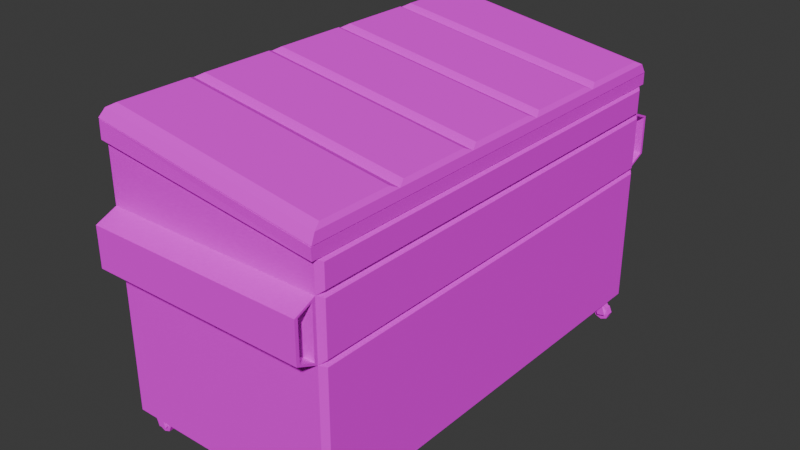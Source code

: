 # Source: DUMPSTER.blend  (saved by Blender 5.1.30; exported with 4.5.12 LTS)
import bpy
from mathutils import Matrix  # noqa: F401  (used for matrix-valued properties, if any)

bpy.ops.wm.read_factory_settings(use_empty=True)
scene = bpy.context.scene
scene.name = 'Scene'

# ---- collections
col_collection = bpy.data.collections.new('Collection'); scene.collection.children.link(col_collection)

# ---- images (referenced by path relative to the original .blend; pixels are not part of the script)
import os
ASSET_DIR = os.environ.get("B2B_ASSET_DIR", "")  # directory of the original .blend (textures are referenced by path, not embedded)
HERE = os.path.dirname(os.path.abspath(__file__))  # packed textures are extracted next to this script under _unpacked/

def load_image(name, relpath, width, height, colorspace="sRGB"):
    """Load a texture the original file referenced (path relative to the .blend, or extracted next to this script)."""
    p = next((c for c in (os.path.join(HERE, relpath), os.path.join(ASSET_DIR, relpath)) if relpath and os.path.exists(c)), "")
    if p:
        img = bpy.data.images.load(p, check_existing=True)
        img.name = name
    else:  # same state as the original file: an image datablock whose file is absent (Cycles renders it pink)
        img = bpy.data.images.new(name, width, height)
        img.source = "FILE"
        img.filepath = "//" + (relpath or name)
    img.colorspace_settings.name = colorspace
    return img
img_dumpster2_png = load_image('DUMPSTER2.png', 'DUMPSTER2.png', 1024, 1024, 'sRGB')

# ---- materials (node trees are filled in below, after node groups)
mat_material = bpy.data.materials.new('Material')

# ---- material node trees
mat_material.use_nodes = True; mat_material.node_tree.nodes.clear()
_N = mat_material.node_tree.nodes; _L = mat_material.node_tree.links
n0 = _N.new('ShaderNodeOutputMaterial'); n0.name = 'Material Output'; n0.location = (200, 100)
n1 = _N.new('ShaderNodeBsdfDiffuse'); n1.name = 'Diffuse BSDF'; n1.location = (-311, 36)
n2 = _N.new('ShaderNodeTexImage'); n2.name = 'Image Texture'; n2.location = (-666, 68)
n2.image = img_dumpster2_png
_L.new(n1.outputs[0], n0.inputs[0])
_L.new(n2.outputs[0], n1.inputs[0])
n0.is_active_output = True

# ---- world
world_world = bpy.data.worlds.new('World'); scene.world = world_world
world_world.use_nodes = True; world_world.node_tree.nodes.clear()
_N = world_world.node_tree.nodes; _L = world_world.node_tree.links
n0 = _N.new('ShaderNodeOutputWorld'); n0.name = 'World Output'; n0.location = (300, 300)
n1 = _N.new('ShaderNodeBackground'); n1.name = 'Background'; n1.location = (10, 300)
n1.inputs[0].default_value = (0.05088, 0.05088, 0.05088, 1.0)
_L.new(n1.outputs[0], n0.inputs[0])
n0.is_active_output = True
world_world.color = (0.05088, 0.05088, 0.05088)
world_world.use_sun_shadow = False
world_world.sun_shadow_jitter_overblur = 0.0

# ---- meshes
me_cube_001 = bpy.data.meshes.new('Cube.001')
me_cube_001.from_pydata([(-1.0, -2.03, 0.101), (-1.0, -2.03, 2.606), (-1.0, 2.03, 0.101), (-1.0, 2.03, 2.606), (1.0, -2.03, 0.101), (1.0, -2.03, 2.287), (1.0, 2.03, 0.101), (1.0, 2.03, 2.287), (-1.0, -2.059, 1.431), (-1.0, -2.059, 1.89), (-1.0, 2.059, 1.89), (-1.0, 2.059, 1.431), (1.0, 2.059, 1.89), (1.0, 2.059, 1.431), (1.0, -2.059, 1.89), (1.0, -2.059, 1.431), (-1.0, -2.03, 2.452), (-1.0, 2.03, 2.452), (1.0, 2.03, 2.186), (1.0, -2.03, 2.186), (-1.018, -2.07, 2.452), (-1.02, -2.066, 2.606), (-1.02, 2.066, 2.606), (1.018, 2.07, 2.287), (1.018, -2.07, 2.287), (-1.018, 2.07, 2.452), (1.02, 2.067, 2.186), (1.02, -2.067, 2.186), (-1.0, -2.191, 1.489), (-1.0, -2.191, 1.833), (-1.0, 2.191, 1.833), (-1.0, 2.191, 1.489), (1.0, 2.191, 1.833), (1.0, 2.191, 1.489), (1.0, -2.191, 1.833), (1.0, -2.191, 1.489), (-1.0, -2.03, 1.398), (-1.0, -2.03, 1.923), (-1.0, 2.03, 1.923), (-1.0, 2.03, 1.398), (1.0, 2.03, 1.923), (1.0, 2.03, 1.398), (1.0, -2.03, 1.923), (1.0, -2.03, 1.398), (-1.0, -2.221, 1.481), (-1.0, -2.221, 1.84), (-1.0, 2.221, 1.84), (-1.0, 2.221, 1.481), (1.0, 2.221, 1.84), (1.0, 2.221, 1.481), (1.0, -2.221, 1.84), (1.0, -2.221, 1.481), (0.0, -2.059, 1.431), (0.0, -2.059, 1.89), (0.0, 2.059, 1.89), (0.0, 2.059, 1.431), (0.0, 2.191, 1.833), (0.0, 2.191, 1.489), (0.0, -2.191, 1.833), (0.0, -2.191, 1.489), (1.038, 1.977, 0.1296), (1.038, 1.977, 1.37), (1.038, -1.977, 1.37), (1.038, -1.977, 0.1296), (1.038, 1.977, 1.427), (1.038, 1.977, 1.894), (1.038, -1.977, 1.894), (1.038, -1.977, 1.427), (-1.038, -1.977, 0.1296), (-1.038, -1.977, 1.37), (-1.038, 1.977, 1.37), (-1.038, 1.977, 0.1296), (-1.038, -1.977, 1.427), (-1.038, -1.977, 1.894), (-1.038, 1.977, 1.894), (-1.038, 1.977, 1.427), (1.038, 1.977, 1.951), (1.038, 1.977, 2.157), (1.038, -1.977, 2.157), (1.038, -1.977, 1.951), (-1.038, -1.977, 1.951), (-1.038, -1.977, 2.424), (-1.038, 1.977, 2.424), (-1.038, 1.977, 1.951), (0.9535, 1.934, 2.294), (-0.9535, 1.934, 2.598), (-0.9535, -1.934, 2.598), (0.9535, -1.934, 2.294), (-0.9535, 1.934, 0.2219), (0.9535, 1.934, 0.2219), (0.9535, -1.934, 0.2219), (-0.9535, -1.934, 0.2219), (-1.024, 2.067, 2.615), (1.021, 2.067, 2.294), (1.021, -2.067, 2.294), (-1.024, -2.067, 2.615), (-0.99, 2.024, 2.69), (1.012, 2.024, 2.377), (1.012, -2.024, 2.377), (-0.99, -2.024, 2.69), (1.021, 1.24, 2.294), (1.021, 0.4134, 2.294), (1.021, -0.4134, 2.294), (1.021, -1.24, 2.294), (-1.024, -1.24, 2.615), (-1.024, -0.4134, 2.615), (-1.024, 0.4134, 2.615), (-1.024, 1.24, 2.615), (1.012, 1.214, 2.377), (1.012, 0.4048, 2.377), (1.012, -0.4048, 2.377), (1.012, -1.214, 2.377), (-0.99, -1.214, 2.69), (-0.99, -0.4048, 2.69), (-0.99, 0.4048, 2.69), (-0.99, 1.214, 2.69), (0.9832, -1.286, 2.413), (-0.9495, -1.286, 2.716), (-0.9495, -1.952, 2.716), (0.9832, -1.952, 2.413), (0.9832, 1.952, 2.413), (-0.9495, 1.952, 2.716), (-0.9495, 1.286, 2.716), (0.9832, 1.286, 2.413), (0.9832, 1.143, 2.413), (-0.9495, 1.143, 2.716), (-0.9495, 0.4763, 2.716), (0.9832, 0.4763, 2.413), (0.9832, 0.3333, 2.413), (-0.9495, 0.3333, 2.716), (-0.9495, -0.3333, 2.716), (0.9832, -0.3333, 2.413), (0.9832, -0.4763, 2.413), (-0.9495, -0.4763, 2.716), (-0.9495, -1.143, 2.716), (0.9832, -1.143, 2.413), (0.9423, 1.901, 0.03681), (0.9423, 1.854, 0.03681), (1.0, 1.901, 0.0128), (1.0, 1.854, 0.0128), (1.024, 1.901, -0.04516), (1.024, 1.854, -0.04516), (1.0, 1.901, -0.1031), (1.0, 1.854, -0.1031), (0.9423, 1.901, -0.1271), (0.9423, 1.854, -0.1271), (0.8843, 1.901, -0.1031), (0.8843, 1.854, -0.1031), (0.8603, 1.901, -0.04516), (0.8603, 1.854, -0.04516), (0.8843, 1.901, 0.0128), (0.8843, 1.854, 0.0128), (0.863, 1.827, 0.1217), (0.9454, 1.93, 0.1254), (0.9454, 1.827, 0.1254), (0.863, 1.93, 0.1217), (0.9454, 1.912, 0.1254), (0.863, 1.912, 0.1217), (0.9454, 1.844, 0.1254), (0.863, 1.844, 0.1217), (0.863, 1.844, 0.04837), (0.863, 1.912, 0.04837), (0.9454, 1.912, 0.05209), (0.9454, 1.844, 0.05209), (0.9454, 1.827, 0.05209), (0.9454, 1.93, 0.05209), (0.863, 1.827, 0.04837), (0.863, 1.93, 0.04837), (0.8997, 1.844, -0.03754), (0.9733, 1.844, -0.02423), (0.8997, 1.912, -0.03754), (0.9733, 1.912, -0.02423), (0.8997, 1.93, -0.03754), (0.9733, 1.827, -0.02423), (0.9733, 1.93, -0.02423), (0.8997, 1.827, -0.03754), (0.9687, 1.854, -0.02384), (0.9423, 1.854, -0.01287), (0.9158, 1.854, -0.02384), (0.907, 1.854, -0.04516), (0.9158, 1.854, -0.06648), (0.9423, 1.854, -0.07744), (0.9687, 1.854, -0.06648), (0.9776, 1.854, -0.04516), (0.9423, 1.901, -0.01287), (0.9687, 1.901, -0.02384), (0.9776, 1.901, -0.04516), (0.9687, 1.901, -0.06648), (0.9423, 1.901, -0.07744), (0.9158, 1.901, -0.06648), (0.907, 1.901, -0.04516), (0.9158, 1.901, -0.02384), (0.9687, 1.832, -0.02384), (0.9423, 1.832, -0.01287), (0.9776, 1.832, -0.04516), (0.9158, 1.832, -0.02384), (0.907, 1.832, -0.04516), (0.9158, 1.832, -0.06648), (0.9423, 1.832, -0.07744), (0.9687, 1.832, -0.06648), (0.9423, 1.923, -0.01287), (0.9687, 1.923, -0.02384), (0.9158, 1.923, -0.02384), (0.9776, 1.923, -0.04516), (0.9687, 1.923, -0.06648), (0.9423, 1.923, -0.07744), (0.9158, 1.923, -0.06648), (0.907, 1.923, -0.04516), (0.9145, 1.844, -0.07524), (0.9882, 1.844, -0.06194), (0.9145, 1.912, -0.07524), (0.9882, 1.912, -0.06194), (0.9145, 1.93, -0.07524), (0.9882, 1.827, -0.06194), (0.9882, 1.93, -0.06194), (0.9145, 1.827, -0.07524), (-0.89, 1.901, 0.03703), (-0.89, 1.854, 0.03703), (-0.832, 1.901, 0.01302), (-0.832, 1.854, 0.01302), (-0.808, 1.901, -0.04493), (-0.808, 1.854, -0.04493), (-0.832, 1.901, -0.1029), (-0.832, 1.854, -0.1029), (-0.89, 1.901, -0.1269), (-0.89, 1.854, -0.1269), (-0.9479, 1.901, -0.1029), (-0.9479, 1.854, -0.1029), (-0.972, 1.901, -0.04493), (-0.972, 1.854, -0.04493), (-0.9479, 1.901, 0.01302), (-0.9479, 1.854, 0.01302), (-0.9693, 1.827, 0.1219), (-0.8869, 1.93, 0.1256), (-0.8869, 1.827, 0.1256), (-0.9693, 1.93, 0.1219), (-0.8869, 1.912, 0.1256), (-0.9693, 1.912, 0.1219), (-0.8869, 1.844, 0.1256), (-0.9693, 1.844, 0.1219), (-0.9693, 1.844, 0.04859), (-0.9693, 1.912, 0.04859), (-0.8869, 1.912, 0.05232), (-0.8869, 1.844, 0.05232), (-0.8869, 1.827, 0.05232), (-0.8869, 1.93, 0.05232), (-0.9693, 1.827, 0.04859), (-0.9693, 1.93, 0.04859), (-0.9326, 1.844, -0.03731), (-0.8589, 1.844, -0.02401), (-0.9326, 1.912, -0.03731), (-0.8589, 1.912, -0.02401), (-0.9326, 1.93, -0.03731), (-0.8589, 1.827, -0.02401), (-0.8589, 1.93, -0.02401), (-0.9326, 1.827, -0.03731), (-0.8635, 1.854, -0.02361), (-0.89, 1.854, -0.01265), (-0.9165, 1.854, -0.02361), (-0.9253, 1.854, -0.04493), (-0.9165, 1.854, -0.06625), (-0.89, 1.854, -0.07722), (-0.8635, 1.854, -0.06625), (-0.8547, 1.854, -0.04493), (-0.89, 1.901, -0.01265), (-0.8635, 1.901, -0.02361), (-0.8547, 1.901, -0.04493), (-0.8635, 1.901, -0.06625), (-0.89, 1.901, -0.07722), (-0.9165, 1.901, -0.06625), (-0.9253, 1.901, -0.04493), (-0.9165, 1.901, -0.02361), (-0.8635, 1.832, -0.02361), (-0.89, 1.832, -0.01265), (-0.8547, 1.832, -0.04493), (-0.9165, 1.832, -0.02361), (-0.9253, 1.832, -0.04493), (-0.9165, 1.832, -0.06625), (-0.89, 1.832, -0.07722), (-0.8635, 1.832, -0.06625), (-0.89, 1.923, -0.01265), (-0.8635, 1.923, -0.02361), (-0.9165, 1.923, -0.02361), (-0.8547, 1.923, -0.04493), (-0.8635, 1.923, -0.06625), (-0.89, 1.923, -0.07722), (-0.9165, 1.923, -0.06625), (-0.9253, 1.923, -0.04493), (-0.9177, 1.844, -0.07502), (-0.8441, 1.844, -0.06171), (-0.9177, 1.912, -0.07502), (-0.8441, 1.912, -0.06171), (-0.9177, 1.93, -0.07502), (-0.8441, 1.827, -0.06171), (-0.8441, 1.93, -0.06171), (-0.9177, 1.827, -0.07502), (0.9417, -1.869, 0.03775), (0.9417, -1.916, 0.03775), (0.9997, -1.869, 0.01375), (0.9997, -1.916, 0.01375), (1.024, -1.869, -0.04421), (1.024, -1.916, -0.04421), (0.9997, -1.869, -0.1022), (0.9997, -1.916, -0.1022), (0.9417, -1.869, -0.1262), (0.9417, -1.916, -0.1262), (0.8838, -1.869, -0.1022), (0.8838, -1.916, -0.1022), (0.8597, -1.869, -0.04421), (0.8597, -1.916, -0.04421), (0.8838, -1.869, 0.01375), (0.8838, -1.916, 0.01375), (0.8624, -1.944, 0.1226), (0.9448, -1.841, 0.1263), (0.9448, -1.944, 0.1263), (0.8624, -1.841, 0.1226), (0.9448, -1.858, 0.1263), (0.8624, -1.858, 0.1226), (0.9448, -1.926, 0.1263), (0.8624, -1.926, 0.1226), (0.8624, -1.926, 0.04931), (0.8624, -1.858, 0.04931), (0.9448, -1.858, 0.05304), (0.9448, -1.926, 0.05304), (0.9448, -1.944, 0.05304), (0.9448, -1.841, 0.05304), (0.8624, -1.944, 0.04931), (0.8624, -1.841, 0.04931), (0.8991, -1.926, -0.03659), (0.9728, -1.926, -0.02328), (0.8991, -1.858, -0.03659), (0.9728, -1.858, -0.02328), (0.8991, -1.841, -0.03659), (0.9728, -1.944, -0.02328), (0.9728, -1.841, -0.02328), (0.8991, -1.944, -0.03659), (0.9682, -1.916, -0.02289), (0.9417, -1.916, -0.01192), (0.9152, -1.916, -0.02289), (0.9064, -1.916, -0.04421), (0.9152, -1.916, -0.06553), (0.9417, -1.916, -0.0765), (0.9682, -1.916, -0.06553), (0.977, -1.916, -0.04421), (0.9417, -1.869, -0.01192), (0.9682, -1.869, -0.02289), (0.977, -1.869, -0.04421), (0.9682, -1.869, -0.06553), (0.9417, -1.869, -0.0765), (0.9152, -1.869, -0.06553), (0.9064, -1.869, -0.04421), (0.9152, -1.869, -0.02289), (0.9682, -1.939, -0.02289), (0.9417, -1.939, -0.01192), (0.977, -1.939, -0.04421), (0.9152, -1.939, -0.02289), (0.9064, -1.939, -0.04421), (0.9152, -1.939, -0.06553), (0.9417, -1.939, -0.0765), (0.9682, -1.939, -0.06553), (0.9417, -1.847, -0.01192), (0.9682, -1.847, -0.02289), (0.9152, -1.847, -0.02289), (0.977, -1.847, -0.04421), (0.9682, -1.847, -0.06553), (0.9417, -1.847, -0.0765), (0.9152, -1.847, -0.06553), (0.9064, -1.847, -0.04421), (0.914, -1.926, -0.0743), (0.9876, -1.926, -0.06099), (0.914, -1.858, -0.0743), (0.9876, -1.858, -0.06099), (0.914, -1.841, -0.0743), (0.9876, -1.944, -0.06099), (0.9876, -1.841, -0.06099), (0.914, -1.944, -0.0743), (-0.8905, -1.869, 0.03797), (-0.8905, -1.916, 0.03797), (-0.8326, -1.869, 0.01397), (-0.8326, -1.916, 0.01397), (-0.8086, -1.869, -0.04399), (-0.8086, -1.916, -0.04399), (-0.8326, -1.869, -0.1019), (-0.8326, -1.916, -0.1019), (-0.8905, -1.869, -0.126), (-0.8905, -1.916, -0.126), (-0.9485, -1.869, -0.1019), (-0.9485, -1.916, -0.1019), (-0.9725, -1.869, -0.04399), (-0.9725, -1.916, -0.04399), (-0.9485, -1.869, 0.01397), (-0.9485, -1.916, 0.01397), (-0.9699, -1.944, 0.1228), (-0.8874, -1.841, 0.1266), (-0.8874, -1.944, 0.1266), (-0.9699, -1.841, 0.1228), (-0.8874, -1.858, 0.1266), (-0.9699, -1.858, 0.1228), (-0.8874, -1.926, 0.1266), (-0.9699, -1.926, 0.1228), (-0.9699, -1.926, 0.04954), (-0.9699, -1.858, 0.04954), (-0.8874, -1.858, 0.05326), (-0.8874, -1.926, 0.05326), (-0.8874, -1.944, 0.05326), (-0.8874, -1.841, 0.05326), (-0.9699, -1.944, 0.04954), (-0.9699, -1.841, 0.04954), (-0.9331, -1.926, -0.03637), (-0.8595, -1.926, -0.02306), (-0.9331, -1.858, -0.03637), (-0.8595, -1.858, -0.02306), (-0.9331, -1.841, -0.03637), (-0.8595, -1.944, -0.02306), (-0.8595, -1.841, -0.02306), (-0.9331, -1.944, -0.03637), (-0.8641, -1.916, -0.02267), (-0.8905, -1.916, -0.0117), (-0.917, -1.916, -0.02267), (-0.9259, -1.916, -0.04399), (-0.917, -1.916, -0.06531), (-0.8905, -1.916, -0.07628), (-0.8641, -1.916, -0.06531), (-0.8552, -1.916, -0.04399), (-0.8905, -1.869, -0.0117), (-0.8641, -1.869, -0.02267), (-0.8552, -1.869, -0.04399), (-0.8641, -1.869, -0.06531), (-0.8905, -1.869, -0.07628), (-0.917, -1.869, -0.06531), (-0.9259, -1.869, -0.04399), (-0.917, -1.869, -0.02267), (-0.8641, -1.939, -0.02267), (-0.8905, -1.939, -0.0117), (-0.8552, -1.939, -0.04399), (-0.917, -1.939, -0.02267), (-0.9259, -1.939, -0.04399), (-0.917, -1.939, -0.06531), (-0.8905, -1.939, -0.07628), (-0.8641, -1.939, -0.06531), (-0.8905, -1.847, -0.0117), (-0.8641, -1.847, -0.02267), (-0.917, -1.847, -0.02267), (-0.8552, -1.847, -0.04399), (-0.8641, -1.847, -0.06531), (-0.8905, -1.847, -0.07628), (-0.917, -1.847, -0.06531), (-0.9259, -1.847, -0.04399), (-0.9183, -1.926, -0.07408), (-0.8447, -1.926, -0.06077), (-0.9183, -1.858, -0.07408), (-0.8447, -1.858, -0.06077), (-0.9183, -1.841, -0.07408), (-0.8447, -1.944, -0.06077), (-0.8447, -1.841, -0.06077), (-0.9183, -1.944, -0.07408)], [], [(1, 3, 22, 21), (17, 16, 20, 25), (7, 5, 24, 23), (16, 19, 27, 20), (2, 6, 4, 0), (85, 86, 91, 88), (4, 43, 36, 0), (38, 40, 48, 46), (60, 61, 62, 63), (64, 65, 66, 67), (2, 39, 41, 6), (36, 43, 51, 44), (68, 69, 70, 71), (72, 73, 74, 75), (42, 19, 16, 37), (76, 77, 78, 79), (38, 17, 18, 40), (80, 81, 82, 83), (20, 21, 22, 25), (25, 22, 23, 26), (26, 23, 24, 27), (27, 24, 21, 20), (19, 18, 26, 27), (5, 1, 21, 24), (3, 7, 23, 22), (18, 17, 25, 26), (51, 50, 45, 44), (47, 46, 48, 49), (42, 37, 45, 50), (13, 33, 57, 55), (33, 32, 56, 57), (14, 34, 58, 53), (41, 39, 47, 49), (30, 31, 57, 56), (8, 9, 37, 36), (10, 11, 39, 38), (13, 12, 40, 41), (14, 15, 43, 42), (29, 28, 44, 45), (31, 30, 46, 47), (32, 33, 49, 48), (35, 34, 50, 51), (15, 35, 51, 43), (28, 8, 36, 44), (12, 32, 48, 40), (30, 10, 38, 46), (9, 29, 45, 37), (34, 14, 42, 50), (33, 13, 41, 49), (11, 31, 47, 39), (34, 35, 59, 58), (9, 8, 52, 53), (31, 11, 55, 57), (35, 15, 52, 59), (11, 10, 54, 55), (8, 28, 59, 52), (12, 13, 55, 54), (32, 12, 54, 56), (15, 14, 53, 52), (10, 30, 56, 54), (28, 29, 58, 59), (29, 9, 53, 58), (6, 41, 61, 60), (41, 43, 62, 61), (43, 4, 63, 62), (4, 6, 60, 63), (41, 40, 65, 64), (40, 42, 66, 65), (42, 43, 67, 66), (43, 41, 64, 67), (0, 36, 69, 68), (36, 39, 70, 69), (39, 2, 71, 70), (2, 0, 68, 71), (36, 37, 73, 72), (37, 38, 74, 73), (38, 39, 75, 74), (39, 36, 72, 75), (40, 18, 77, 76), (18, 19, 78, 77), (19, 42, 79, 78), (42, 40, 76, 79), (37, 16, 81, 80), (16, 17, 82, 81), (17, 38, 83, 82), (38, 37, 80, 83), (7, 3, 85, 84), (3, 1, 86, 85), (1, 5, 87, 86), (5, 7, 84, 87), (89, 88, 91, 90), (84, 85, 88, 89), (86, 87, 90, 91), (87, 84, 89, 90), (103, 94, 95, 104), (116, 117, 118, 119), (95, 94, 98, 99), (100, 93, 97, 108), (104, 95, 99, 112), (93, 92, 96, 97), (92, 107, 115, 96), (107, 106, 114, 115), (106, 105, 113, 114), (105, 104, 112, 113), (94, 103, 111, 98), (103, 102, 110, 111), (102, 101, 109, 110), (101, 100, 108, 109), (120, 121, 122, 123), (124, 125, 126, 127), (128, 129, 130, 131), (132, 133, 134, 135), (93, 100, 107, 92), (100, 101, 106, 107), (101, 102, 105, 106), (102, 103, 104, 105), (111, 112, 117, 116), (112, 99, 118, 117), (99, 98, 119, 118), (98, 111, 116, 119), (97, 96, 121, 120), (96, 115, 122, 121), (115, 108, 123, 122), (108, 97, 120, 123), (108, 115, 125, 124), (115, 114, 126, 125), (114, 109, 127, 126), (109, 108, 124, 127), (109, 114, 129, 128), (114, 113, 130, 129), (113, 110, 131, 130), (110, 109, 128, 131), (110, 113, 133, 132), (113, 112, 134, 133), (112, 111, 135, 134), (111, 110, 132, 135), (136, 137, 139, 138), (138, 139, 141, 140), (140, 141, 143, 142), (142, 143, 145, 144), (144, 145, 147, 146), (146, 147, 149, 148), (188, 189, 206, 205), (148, 149, 151, 150), (150, 151, 137, 136), (181, 182, 199, 198), (166, 164, 154, 152), (167, 161, 157, 155), (164, 163, 158, 154), (160, 166, 152, 159), (161, 162, 163, 160), (163, 164, 173, 169), (166, 160, 168, 175), (162, 165, 153, 156), (163, 162, 156, 158), (161, 160, 159, 157), (165, 167, 155, 153), (175, 168, 208, 215), (172, 174, 214, 212), (161, 167, 172, 170), (162, 161, 170, 171), (164, 166, 175, 173), (165, 162, 171, 174), (160, 163, 169, 168), (167, 165, 174, 172), (139, 137, 177, 176), (137, 151, 178, 177), (151, 149, 179, 178), (149, 147, 180, 179), (147, 145, 181, 180), (145, 143, 182, 181), (143, 141, 183, 182), (141, 139, 176, 183), (136, 138, 185, 184), (138, 140, 186, 185), (140, 142, 187, 186), (142, 144, 188, 187), (144, 146, 189, 188), (146, 148, 190, 189), (148, 150, 191, 190), (150, 136, 184, 191), (192, 193, 195, 196, 197, 198, 199, 194), (200, 201, 203, 204, 205, 206, 207, 202), (182, 183, 194, 199), (189, 190, 207, 206), (176, 177, 193, 192), (190, 191, 202, 207), (183, 176, 192, 194), (184, 185, 201, 200), (177, 178, 195, 193), (191, 184, 200, 202), (178, 179, 196, 195), (185, 186, 203, 201), (179, 180, 197, 196), (186, 187, 204, 203), (180, 181, 198, 197), (187, 188, 205, 204), (212, 214, 211, 210), (208, 209, 213, 215), (169, 173, 213, 209), (171, 170, 210, 211), (173, 175, 215, 213), (174, 171, 211, 214), (170, 172, 212, 210), (168, 169, 209, 208), (216, 217, 219, 218), (218, 219, 221, 220), (220, 221, 223, 222), (222, 223, 225, 224), (224, 225, 227, 226), (226, 227, 229, 228), (268, 269, 286, 285), (228, 229, 231, 230), (230, 231, 217, 216), (261, 262, 279, 278), (246, 244, 234, 232), (247, 241, 237, 235), (244, 243, 238, 234), (240, 246, 232, 239), (241, 242, 243, 240), (243, 244, 253, 249), (246, 240, 248, 255), (242, 245, 233, 236), (243, 242, 236, 238), (241, 240, 239, 237), (245, 247, 235, 233), (255, 248, 288, 295), (252, 254, 294, 292), (241, 247, 252, 250), (242, 241, 250, 251), (244, 246, 255, 253), (245, 242, 251, 254), (240, 243, 249, 248), (247, 245, 254, 252), (219, 217, 257, 256), (217, 231, 258, 257), (231, 229, 259, 258), (229, 227, 260, 259), (227, 225, 261, 260), (225, 223, 262, 261), (223, 221, 263, 262), (221, 219, 256, 263), (216, 218, 265, 264), (218, 220, 266, 265), (220, 222, 267, 266), (222, 224, 268, 267), (224, 226, 269, 268), (226, 228, 270, 269), (228, 230, 271, 270), (230, 216, 264, 271), (272, 273, 275, 276, 277, 278, 279, 274), (280, 281, 283, 284, 285, 286, 287, 282), (262, 263, 274, 279), (269, 270, 287, 286), (256, 257, 273, 272), (270, 271, 282, 287), (263, 256, 272, 274), (264, 265, 281, 280), (257, 258, 275, 273), (271, 264, 280, 282), (258, 259, 276, 275), (265, 266, 283, 281), (259, 260, 277, 276), (266, 267, 284, 283), (260, 261, 278, 277), (267, 268, 285, 284), (292, 294, 291, 290), (288, 289, 293, 295), (249, 253, 293, 289), (251, 250, 290, 291), (253, 255, 295, 293), (254, 251, 291, 294), (250, 252, 292, 290), (248, 249, 289, 288), (296, 297, 299, 298), (298, 299, 301, 300), (300, 301, 303, 302), (302, 303, 305, 304), (304, 305, 307, 306), (306, 307, 309, 308), (348, 349, 366, 365), (308, 309, 311, 310), (310, 311, 297, 296), (341, 342, 359, 358), (326, 324, 314, 312), (327, 321, 317, 315), (324, 323, 318, 314), (320, 326, 312, 319), (321, 322, 323, 320), (323, 324, 333, 329), (326, 320, 328, 335), (322, 325, 313, 316), (323, 322, 316, 318), (321, 320, 319, 317), (325, 327, 315, 313), (335, 328, 368, 375), (332, 334, 374, 372), (321, 327, 332, 330), (322, 321, 330, 331), (324, 326, 335, 333), (325, 322, 331, 334), (320, 323, 329, 328), (327, 325, 334, 332), (299, 297, 337, 336), (297, 311, 338, 337), (311, 309, 339, 338), (309, 307, 340, 339), (307, 305, 341, 340), (305, 303, 342, 341), (303, 301, 343, 342), (301, 299, 336, 343), (296, 298, 345, 344), (298, 300, 346, 345), (300, 302, 347, 346), (302, 304, 348, 347), (304, 306, 349, 348), (306, 308, 350, 349), (308, 310, 351, 350), (310, 296, 344, 351), (352, 353, 355, 356, 357, 358, 359, 354), (360, 361, 363, 364, 365, 366, 367, 362), (342, 343, 354, 359), (349, 350, 367, 366), (336, 337, 353, 352), (350, 351, 362, 367), (343, 336, 352, 354), (344, 345, 361, 360), (337, 338, 355, 353), (351, 344, 360, 362), (338, 339, 356, 355), (345, 346, 363, 361), (339, 340, 357, 356), (346, 347, 364, 363), (340, 341, 358, 357), (347, 348, 365, 364), (372, 374, 371, 370), (368, 369, 373, 375), (329, 333, 373, 369), (331, 330, 370, 371), (333, 335, 375, 373), (334, 331, 371, 374), (330, 332, 372, 370), (328, 329, 369, 368), (376, 377, 379, 378), (378, 379, 381, 380), (380, 381, 383, 382), (382, 383, 385, 384), (384, 385, 387, 386), (386, 387, 389, 388), (428, 429, 446, 445), (388, 389, 391, 390), (390, 391, 377, 376), (421, 422, 439, 438), (406, 404, 394, 392), (407, 401, 397, 395), (404, 403, 398, 394), (400, 406, 392, 399), (401, 402, 403, 400), (403, 404, 413, 409), (406, 400, 408, 415), (402, 405, 393, 396), (403, 402, 396, 398), (401, 400, 399, 397), (405, 407, 395, 393), (415, 408, 448, 455), (412, 414, 454, 452), (401, 407, 412, 410), (402, 401, 410, 411), (404, 406, 415, 413), (405, 402, 411, 414), (400, 403, 409, 408), (407, 405, 414, 412), (379, 377, 417, 416), (377, 391, 418, 417), (391, 389, 419, 418), (389, 387, 420, 419), (387, 385, 421, 420), (385, 383, 422, 421), (383, 381, 423, 422), (381, 379, 416, 423), (376, 378, 425, 424), (378, 380, 426, 425), (380, 382, 427, 426), (382, 384, 428, 427), (384, 386, 429, 428), (386, 388, 430, 429), (388, 390, 431, 430), (390, 376, 424, 431), (432, 433, 435, 436, 437, 438, 439, 434), (440, 441, 443, 444, 445, 446, 447, 442), (422, 423, 434, 439), (429, 430, 447, 446), (416, 417, 433, 432), (430, 431, 442, 447), (423, 416, 432, 434), (424, 425, 441, 440), (417, 418, 435, 433), (431, 424, 440, 442), (418, 419, 436, 435), (425, 426, 443, 441), (419, 420, 437, 436), (426, 427, 444, 443), (420, 421, 438, 437), (427, 428, 445, 444), (452, 454, 451, 450), (448, 449, 453, 455), (409, 413, 453, 449), (411, 410, 450, 451), (413, 415, 455, 453), (414, 411, 451, 454), (410, 412, 452, 450), (408, 409, 449, 448)])
_uv = me_cube_001.uv_layers.new(name='UVMap')
_uv.uv.foreach_set('vector', [0.7963, 0.972, 0.5148, 0.972, 0.5122, 0.9692, 0.7988, 0.9692, 0.5148, 0.9469, 0.7963, 0.9469, 0.7991, 0.9495, 0.512, 0.9494, 0.5255, 0.03441, 0.8067, 0.03441, 0.8095, 0.03697, 0.5227, 0.03697, 0.303, 0.6418, 0.3386, 0.9336, 0.3362, 0.9367, 0.2998, 0.6395, 0.5203, 0.6229, 0.5203, 0.3417, 0.8016, 0.3417, 0.8016, 0.6229, 0.06586, 0.8457, 0.1119, 0.7997, 0.1644, 0.8521, 0.1184, 0.8982, 0.8016, 0.3417, 0.9684, 0.3417, 0.9684, 0.6229, 0.8016, 0.6229, 0.8997, 0.3077, 0.8997, 0.03903, 0.9159, 0.03903, 0.9159, 0.3077, 0.5271, 0.3348, 0.531, 0.1751, 0.7986, 0.1754, 0.7947, 0.3352, 0.531, 0.1617, 0.5322, 0.1001, 0.7995, 0.1004, 0.7982, 0.162, 0.5203, 0.6229, 0.3535, 0.6229, 0.3535, 0.3417, 0.5203, 0.3417, 0.8231, 0.3077, 0.8231, 0.03903, 0.8393, 0.03903, 0.8393, 0.3077, 0.7948, 0.6298, 0.7909, 0.7895, 0.5233, 0.7892, 0.5272, 0.6294, 0.7909, 0.8029, 0.7897, 0.8645, 0.5224, 0.8642, 0.5237, 0.8026, 0.3737, 0.9336, 0.3386, 0.9336, 0.303, 0.6418, 0.3737, 0.6418, 0.532, 0.0866, 0.5329, 0.05928, 0.7998, 0.05968, 0.7989, 0.087, 0.4884, 0.9389, 0.4177, 0.9389, 0.4533, 0.6472, 0.4884, 0.6472, 0.7894, 0.8781, 0.7897, 0.9405, 0.5216, 0.94, 0.5228, 0.8776, 0.7991, 0.9495, 0.7988, 0.9692, 0.5122, 0.9692, 0.512, 0.9494, 0.4145, 0.9412, 0.394, 0.9414, 0.4375, 0.6442, 0.451, 0.644, 0.523, 0.04998, 0.5227, 0.03697, 0.8095, 0.03697, 0.8093, 0.04998, 0.3362, 0.9367, 0.3227, 0.9366, 0.2793, 0.6393, 0.2998, 0.6395, 0.8067, 0.05276, 0.5255, 0.05276, 0.523, 0.04998, 0.8093, 0.04998, 0.3195, 0.9344, 0.2771, 0.6426, 0.2793, 0.6393, 0.3227, 0.9366, 0.3918, 0.9382, 0.4342, 0.6464, 0.4375, 0.6442, 0.394, 0.9414, 0.4533, 0.6472, 0.4177, 0.9389, 0.4145, 0.9412, 0.451, 0.644, 0.8393, 0.03903, 0.8834, 0.03903, 0.8834, 0.3077, 0.8393, 0.3077, 0.9601, 0.3077, 0.9159, 0.3077, 0.9159, 0.03903, 0.9601, 0.03903, 0.8996, 0.03903, 0.8996, 0.3077, 0.8834, 0.3077, 0.8834, 0.03903, 0.3952, 0.03354, 0.4009, 0.03354, 0.4009, 0.1017, 0.3952, 0.1017, 0.4009, 0.03354, 0.4224, 0.03354, 0.4224, 0.1017, 0.4009, 0.1017, 0.4781, 0.03354, 0.4838, 0.03354, 0.4838, 0.1017, 0.4781, 0.1017, 0.9763, 0.03903, 0.9763, 0.3077, 0.9601, 0.3077, 0.9601, 0.03903, 0.4224, 0.1699, 0.4009, 0.1699, 0.4009, 0.1017, 0.4224, 0.1017, 0.8332, 0.3184, 0.8895, 0.3184, 0.8936, 0.3203, 0.8291, 0.3203, 0.9098, 0.3184, 0.9661, 0.3184, 0.9702, 0.3203, 0.9058, 0.3203, 0.9661, 0.02835, 0.9098, 0.02835, 0.9058, 0.0264, 0.9702, 0.0264, 0.8895, 0.02835, 0.8332, 0.02835, 0.8291, 0.0264, 0.8936, 0.0264, 0.8825, 0.3096, 0.8402, 0.3096, 0.8393, 0.3077, 0.8834, 0.3077, 0.9591, 0.3096, 0.9169, 0.3096, 0.9159, 0.3077, 0.9601, 0.3077, 0.9169, 0.03707, 0.9591, 0.03707, 0.9601, 0.03903, 0.9159, 0.03903, 0.8402, 0.03707, 0.8825, 0.03707, 0.8834, 0.03903, 0.8393, 0.03903, 0.8332, 0.02835, 0.8402, 0.03707, 0.8393, 0.03903, 0.8291, 0.0264, 0.8402, 0.3096, 0.8332, 0.3184, 0.8291, 0.3203, 0.8393, 0.3077, 0.9098, 0.02835, 0.9169, 0.03707, 0.9159, 0.03903, 0.9058, 0.0264, 0.9169, 0.3096, 0.9098, 0.3184, 0.9058, 0.3203, 0.9159, 0.3077, 0.8895, 0.3184, 0.8825, 0.3096, 0.8834, 0.3077, 0.8936, 0.3203, 0.8825, 0.03707, 0.8895, 0.02835, 0.8936, 0.0264, 0.8834, 0.03903, 0.9591, 0.03707, 0.9661, 0.02835, 0.9702, 0.0264, 0.9601, 0.03903, 0.9661, 0.3184, 0.9591, 0.3096, 0.9601, 0.3077, 0.9702, 0.3203, 0.4224, 0.03354, 0.4439, 0.03354, 0.4439, 0.1017, 0.4224, 0.1017, 0.4781, 0.1699, 0.4495, 0.1699, 0.4495, 0.1017, 0.4781, 0.1017, 0.4009, 0.1699, 0.3952, 0.1699, 0.3952, 0.1017, 0.4009, 0.1017, 0.4439, 0.03354, 0.4495, 0.03354, 0.4495, 0.1017, 0.4439, 0.1017, 0.3952, 0.1699, 0.3666, 0.1699, 0.3666, 0.1017, 0.3952, 0.1017, 0.4495, 0.1699, 0.4439, 0.1699, 0.4439, 0.1017, 0.4495, 0.1017, 0.3666, 0.03354, 0.3952, 0.03354, 0.3952, 0.1017, 0.3666, 0.1017, 0.361, 0.03354, 0.3666, 0.03354, 0.3666, 0.1017, 0.361, 0.1017, 0.4495, 0.03354, 0.4781, 0.03354, 0.4781, 0.1017, 0.4495, 0.1017, 0.3666, 0.1699, 0.361, 0.1699, 0.361, 0.1017, 0.3666, 0.1017, 0.4439, 0.1699, 0.4224, 0.1699, 0.4224, 0.1017, 0.4439, 0.1017, 0.4838, 0.1699, 0.4781, 0.1699, 0.4781, 0.1017, 0.4838, 0.1017, 0.5203, 0.3417, 0.5241, 0.1685, 0.531, 0.1751, 0.5271, 0.3348, 0.5241, 0.1685, 0.8053, 0.1685, 0.7986, 0.1754, 0.531, 0.1751, 0.8053, 0.1685, 0.8016, 0.3417, 0.7947, 0.3352, 0.7986, 0.1754, 0.8016, 0.3417, 0.5203, 0.3417, 0.5271, 0.3348, 0.7947, 0.3352, 0.5241, 0.1685, 0.5251, 0.09351, 0.5322, 0.1001, 0.531, 0.1617, 0.5251, 0.09351, 0.8063, 0.09351, 0.7995, 0.1004, 0.5322, 0.1001, 0.8063, 0.09351, 0.8053, 0.1685, 0.7982, 0.162, 0.7995, 0.1004, 0.8053, 0.1685, 0.5241, 0.1685, 0.531, 0.1617, 0.7982, 0.162, 0.8016, 0.6229, 0.7978, 0.796, 0.7909, 0.7895, 0.7948, 0.6298, 0.7978, 0.796, 0.5166, 0.796, 0.5233, 0.7892, 0.7909, 0.7895, 0.5166, 0.796, 0.5203, 0.6229, 0.5272, 0.6294, 0.5233, 0.7892, 0.5203, 0.6229, 0.8016, 0.6229, 0.7948, 0.6298, 0.5272, 0.6294, 0.7978, 0.796, 0.7968, 0.8711, 0.7897, 0.8645, 0.7909, 0.8029, 0.7968, 0.8711, 0.5156, 0.8711, 0.5224, 0.8642, 0.7897, 0.8645, 0.5156, 0.8711, 0.5166, 0.796, 0.5237, 0.8026, 0.5224, 0.8642, 0.5166, 0.796, 0.7978, 0.796, 0.7909, 0.8029, 0.5237, 0.8026, 0.5251, 0.09351, 0.5255, 0.05276, 0.5329, 0.05928, 0.532, 0.0866, 0.5255, 0.05276, 0.8067, 0.05276, 0.7998, 0.05968, 0.5329, 0.05928, 0.8067, 0.05276, 0.8063, 0.09351, 0.7989, 0.087, 0.7998, 0.05968, 0.8063, 0.09351, 0.5251, 0.09351, 0.532, 0.0866, 0.7989, 0.087, 0.7968, 0.8711, 0.7963, 0.9469, 0.7897, 0.9405, 0.7894, 0.8781, 0.7963, 0.9469, 0.5148, 0.9469, 0.5216, 0.94, 0.7897, 0.9405, 0.5148, 0.9469, 0.5156, 0.8711, 0.5228, 0.8776, 0.5216, 0.94, 0.5156, 0.8711, 0.7968, 0.8711, 0.7894, 0.8781, 0.5228, 0.8776, 0.4342, 0.6464, 0.3918, 0.9382, 0.386, 0.9304, 0.4264, 0.6522, 0.5148, 0.972, 0.7963, 0.972, 0.7897, 0.9787, 0.5214, 0.9786, 0.2771, 0.6426, 0.3195, 0.9344, 0.3117, 0.9286, 0.2713, 0.6504, 0.8067, 0.03441, 0.5255, 0.03441, 0.5321, 0.0278, 0.8001, 0.0278, 0.1644, 0.9442, 0.1184, 0.8982, 0.1644, 0.8521, 0.2104, 0.8982, 0.1186, 0.99, 0.06586, 0.9507, 0.1184, 0.8982, 0.1644, 0.9442, 0.2169, 0.7997, 0.2562, 0.8524, 0.2104, 0.8982, 0.1644, 0.8521, 0.2562, 0.944, 0.2102, 0.99, 0.1644, 0.9442, 0.2104, 0.8982, 0.02339, 0.08083, 0.02324, 0.02238, 0.3197, 0.02162, 0.3198, 0.08006, 0.03764, 0.5689, 0.3064, 0.5671, 0.3119, 0.6127, 0.03249, 0.6167, 0.3208, 0.63, 0.02516, 0.6342, 0.02778, 0.6233, 0.3173, 0.6191, 0.02113, 0.3842, 0.01355, 0.3263, 0.0247, 0.3279, 0.03213, 0.3846, 0.3232, 0.5611, 0.3306, 0.6186, 0.3194, 0.617, 0.3121, 0.5607, 0.02399, 0.3146, 0.3204, 0.3139, 0.3171, 0.3248, 0.02681, 0.3255, 0.3309, 0.3253, 0.3237, 0.3848, 0.3122, 0.3853, 0.3193, 0.327, 0.3235, 0.3835, 0.3233, 0.4432, 0.312, 0.4438, 0.3122, 0.3853, 0.3233, 0.4432, 0.3232, 0.5029, 0.312, 0.5023, 0.312, 0.4438, 0.3232, 0.5029, 0.3234, 0.5626, 0.3121, 0.5607, 0.312, 0.5023, 0.01355, 0.6232, 0.02054, 0.5629, 0.03194, 0.5623, 0.0251, 0.6214, 0.02071, 0.5642, 0.0206, 0.5037, 0.03184, 0.5031, 0.03194, 0.5623, 0.0206, 0.5037, 0.02067, 0.4432, 0.0319, 0.4438, 0.03184, 0.5031, 0.02067, 0.4432, 0.0209, 0.3827, 0.03213, 0.3846, 0.0319, 0.4438, 0.03165, 0.332, 0.3118, 0.3313, 0.3062, 0.379, 0.03766, 0.3781, 0.03869, 0.3912, 0.3057, 0.3916, 0.3052, 0.4375, 0.03822, 0.4373, 0.03848, 0.4504, 0.3055, 0.4501, 0.3052, 0.496, 0.03814, 0.4966, 0.03844, 0.5096, 0.3055, 0.5086, 0.3053, 0.5544, 0.03822, 0.5558, 0.02399, 0.3146, 0.02384, 0.2562, 0.3203, 0.2554, 0.3204, 0.3139, 0.02384, 0.2562, 0.02369, 0.1977, 0.3201, 0.197, 0.3203, 0.2554, 0.02369, 0.1977, 0.02354, 0.1393, 0.32, 0.1385, 0.3201, 0.197, 0.02354, 0.1393, 0.02339, 0.08083, 0.3198, 0.08006, 0.32, 0.1385, 0.03194, 0.5623, 0.3121, 0.5607, 0.3064, 0.5671, 0.03764, 0.5689, 0.3121, 0.5607, 0.3194, 0.617, 0.3119, 0.6127, 0.3064, 0.5671, 0.3173, 0.6191, 0.02778, 0.6233, 0.03249, 0.6167, 0.3119, 0.6127, 0.0251, 0.6214, 0.03194, 0.5623, 0.03764, 0.5689, 0.03249, 0.6167, 0.02681, 0.3255, 0.3171, 0.3248, 0.3118, 0.3313, 0.03165, 0.332, 0.3193, 0.327, 0.3122, 0.3853, 0.3062, 0.379, 0.3118, 0.3313, 0.3122, 0.3853, 0.03213, 0.3846, 0.03766, 0.3781, 0.3062, 0.379, 0.03213, 0.3846, 0.0247, 0.3279, 0.03165, 0.332, 0.03766, 0.3781, 0.03213, 0.3846, 0.3122, 0.3853, 0.3057, 0.3916, 0.03869, 0.3912, 0.3122, 0.3853, 0.312, 0.4438, 0.3052, 0.4375, 0.3057, 0.3916, 0.312, 0.4438, 0.0319, 0.4438, 0.03822, 0.4373, 0.3052, 0.4375, 0.0319, 0.4438, 0.03213, 0.3846, 0.03869, 0.3912, 0.03822, 0.4373, 0.0319, 0.4438, 0.312, 0.4438, 0.3055, 0.4501, 0.03848, 0.4504, 0.312, 0.4438, 0.312, 0.5023, 0.3052, 0.496, 0.3055, 0.4501, 0.312, 0.5023, 0.03184, 0.5031, 0.03814, 0.4966, 0.3052, 0.496, 0.03184, 0.5031, 0.0319, 0.4438, 0.03848, 0.4504, 0.03814, 0.4966, 0.03184, 0.5031, 0.312, 0.5023, 0.3055, 0.5086, 0.03844, 0.5096, 0.312, 0.5023, 0.3121, 0.5607, 0.3053, 0.5544, 0.3055, 0.5086, 0.3121, 0.5607, 0.03194, 0.5623, 0.03822, 0.5558, 0.3053, 0.5544, 0.03194, 0.5623, 0.03184, 0.5031, 0.03844, 0.5096, 0.03822, 0.5558, 0.02746, 0.7078, 0.01944, 0.7078, 0.01944, 0.6862, 0.02746, 0.6862, 0.02746, 0.6862, 0.01944, 0.6862, 0.01944, 0.6659, 0.02746, 0.6659, 0.02746, 0.6659, 0.01944, 0.6659, 0.01944, 0.6456, 0.02746, 0.6456, 0.02746, 0.8133, 0.01944, 0.8133, 0.01944, 0.7916, 0.02746, 0.7916, 0.02746, 0.7916, 0.01944, 0.7916, 0.01944, 0.77, 0.02746, 0.77, 0.02746, 0.77, 0.01944, 0.77, 0.01944, 0.7497, 0.02746, 0.7497, 0.09439, 0.752, 0.08806, 0.7504, 0.08927, 0.7483, 0.09441, 0.7498, 0.02746, 0.7497, 0.01944, 0.7497, 0.01944, 0.7294, 0.02746, 0.7294, 0.02746, 0.7294, 0.01944, 0.7294, 0.01944, 0.7078, 0.02746, 0.7078, 0.2, 0.7236, 0.2066, 0.7246, 0.2063, 0.7268, 0.2004, 0.7264, 0.8351, 0.6381, 0.8132, 0.6381, 0.8132, 0.6592, 0.8351, 0.6592, 0.9514, 0.7023, 0.9462, 0.7023, 0.9462, 0.7233, 0.9514, 0.7233, 0.8573, 0.7822, 0.8573, 0.7771, 0.8354, 0.7771, 0.8354, 0.7822, 0.9625, 0.6381, 0.9573, 0.6381, 0.9573, 0.6592, 0.9625, 0.6592, 0.8576, 0.7554, 0.8794, 0.7554, 0.8794, 0.745, 0.8576, 0.745, 0.9625, 0.7237, 0.9573, 0.7237, 0.9573, 0.7447, 0.9625, 0.7447, 0.8794, 0.7875, 0.8794, 0.7825, 0.8576, 0.7825, 0.8576, 0.7875, 0.957, 0.7237, 0.9517, 0.7237, 0.9517, 0.7447, 0.957, 0.7447, 0.9016, 0.7661, 0.9016, 0.7557, 0.8797, 0.7557, 0.8797, 0.7661, 0.9459, 0.7023, 0.9351, 0.7023, 0.9351, 0.7233, 0.9459, 0.7233, 0.9016, 0.6381, 0.8797, 0.6381, 0.8797, 0.6592, 0.9016, 0.6592, 0.8573, 0.7929, 0.8573, 0.7878, 0.8465, 0.7878, 0.8465, 0.7929, 0.9459, 0.7447, 0.9459, 0.7237, 0.9351, 0.7237, 0.9351, 0.7447, 0.9459, 0.7715, 0.9459, 0.7664, 0.924, 0.7664, 0.924, 0.7715, 0.9016, 0.6809, 0.8797, 0.6809, 0.8797, 0.702, 0.9016, 0.702, 0.9016, 0.7023, 0.8797, 0.7023, 0.8797, 0.7233, 0.9016, 0.7233, 0.957, 0.6595, 0.9517, 0.6595, 0.9517, 0.6806, 0.957, 0.6806, 0.9237, 0.6381, 0.9019, 0.6381, 0.9019, 0.6592, 0.9237, 0.6592, 0.9237, 0.6595, 0.9019, 0.6595, 0.9019, 0.6806, 0.9237, 0.6806, 0.1903, 0.7583, 0.1813, 0.75, 0.19, 0.7442, 0.1957, 0.749, 0.1813, 0.75, 0.1769, 0.7387, 0.188, 0.7371, 0.19, 0.7442, 0.1769, 0.7387, 0.1786, 0.7262, 0.1894, 0.7314, 0.188, 0.7371, 0.1786, 0.7262, 0.1873, 0.7168, 0.1931, 0.7268, 0.1894, 0.7314, 0.1873, 0.7168, 0.1993, 0.7129, 0.2, 0.7236, 0.1931, 0.7268, 0.1993, 0.7129, 0.2127, 0.7164, 0.2066, 0.7246, 0.2, 0.7236, 0.2127, 0.7558, 0.2023, 0.7606, 0.2012, 0.7498, 0.2061, 0.7487, 0.2023, 0.7606, 0.1903, 0.7583, 0.1957, 0.749, 0.2012, 0.7498, 0.07243, 0.7299, 0.07972, 0.719, 0.08798, 0.7279, 0.08253, 0.7341, 0.07972, 0.719, 0.09224, 0.7129, 0.094, 0.7256, 0.08798, 0.7279, 0.09224, 0.7129, 0.1058, 0.7154, 0.1002, 0.7254, 0.094, 0.7256, 0.1058, 0.756, 0.0955, 0.761, 0.09439, 0.752, 0.09946, 0.7503, 0.0955, 0.761, 0.08469, 0.7599, 0.08806, 0.7504, 0.09439, 0.752, 0.08469, 0.7599, 0.07537, 0.7535, 0.08417, 0.7468, 0.08806, 0.7504, 0.07537, 0.7535, 0.07083, 0.7424, 0.08187, 0.7417, 0.08417, 0.7468, 0.07083, 0.7424, 0.07243, 0.7299, 0.08253, 0.7341, 0.08187, 0.7417, 0.1714, 0.7758, 0.167, 0.7709, 0.167, 0.7643, 0.1705, 0.7607, 0.1755, 0.761, 0.1799, 0.766, 0.1799, 0.7726, 0.1764, 0.7761, 0.08375, 0.7663, 0.08375, 0.7729, 0.08022, 0.7765, 0.07522, 0.7762, 0.07083, 0.7712, 0.07083, 0.7646, 0.07437, 0.761, 0.07936, 0.7614, 0.2061, 0.7487, 0.2012, 0.7498, 0.2013, 0.7472, 0.2057, 0.7466, 0.08806, 0.7504, 0.08417, 0.7468, 0.08621, 0.7454, 0.08927, 0.7483, 0.1957, 0.749, 0.19, 0.7442, 0.192, 0.7429, 0.1968, 0.7464, 0.08417, 0.7468, 0.08187, 0.7417, 0.08449, 0.7413, 0.08621, 0.7454, 0.2012, 0.7498, 0.1957, 0.749, 0.1968, 0.7464, 0.2013, 0.7472, 0.08253, 0.7341, 0.08798, 0.7279, 0.08958, 0.7304, 0.08516, 0.7352, 0.19, 0.7442, 0.188, 0.7371, 0.1907, 0.7372, 0.192, 0.7429, 0.08187, 0.7417, 0.08253, 0.7341, 0.08516, 0.7352, 0.08449, 0.7413, 0.188, 0.7371, 0.1894, 0.7314, 0.1919, 0.7326, 0.1907, 0.7372, 0.08798, 0.7279, 0.094, 0.7256, 0.09457, 0.7287, 0.08958, 0.7304, 0.1894, 0.7314, 0.1931, 0.7268, 0.1947, 0.7288, 0.1919, 0.7326, 0.094, 0.7256, 0.1002, 0.7254, 0.1004, 0.7284, 0.09457, 0.7287, 0.1931, 0.7268, 0.2, 0.7236, 0.2004, 0.7264, 0.1947, 0.7288, 0.09946, 0.7503, 0.09439, 0.752, 0.09441, 0.7498, 0.09898, 0.7486, 0.8576, 0.7822, 0.8794, 0.7822, 0.8794, 0.7771, 0.8576, 0.7771, 0.957, 0.7233, 0.957, 0.7023, 0.9517, 0.7023, 0.9517, 0.7233, 0.8351, 0.7929, 0.8351, 0.7878, 0.8243, 0.7878, 0.8243, 0.7929, 0.9459, 0.6592, 0.9459, 0.6381, 0.9351, 0.6381, 0.9351, 0.6592, 0.8132, 0.7554, 0.8351, 0.7554, 0.8351, 0.745, 0.8132, 0.745, 0.968, 0.7557, 0.9628, 0.7557, 0.9628, 0.7661, 0.968, 0.7661, 0.8905, 0.7929, 0.8905, 0.7878, 0.8797, 0.7878, 0.8797, 0.7929, 0.9348, 0.6592, 0.9348, 0.6381, 0.924, 0.6381, 0.924, 0.6592, 0.03551, 0.7078, 0.02749, 0.7078, 0.02749, 0.6862, 0.03551, 0.6862, 0.03551, 0.6862, 0.02749, 0.6862, 0.02749, 0.6659, 0.03551, 0.6659, 0.03551, 0.6659, 0.02749, 0.6659, 0.02749, 0.6456, 0.03551, 0.6456, 0.03551, 0.8133, 0.02749, 0.8133, 0.02749, 0.7916, 0.03551, 0.7916, 0.03551, 0.7916, 0.02749, 0.7916, 0.02749, 0.77, 0.03551, 0.77, 0.03551, 0.77, 0.02749, 0.77, 0.02749, 0.7497, 0.03551, 0.7497, 0.1295, 0.7039, 0.1231, 0.7023, 0.1243, 0.7002, 0.1295, 0.7017, 0.03551, 0.7497, 0.02749, 0.7497, 0.02749, 0.7294, 0.03551, 0.7294, 0.03551, 0.7294, 0.02749, 0.7294, 0.02749, 0.7078, 0.03551, 0.7078, 0.2, 0.6758, 0.2066, 0.6768, 0.2063, 0.679, 0.2004, 0.6786, 0.9016, 0.7237, 0.8797, 0.7237, 0.8797, 0.7447, 0.9016, 0.7447, 0.9237, 0.7715, 0.9237, 0.7664, 0.9019, 0.7664, 0.9019, 0.7715, 0.9625, 0.6595, 0.9573, 0.6595, 0.9573, 0.6806, 0.9625, 0.6806, 0.8573, 0.7875, 0.8573, 0.7825, 0.8354, 0.7825, 0.8354, 0.7875, 0.9348, 0.6806, 0.9348, 0.6595, 0.924, 0.6595, 0.924, 0.6806, 0.968, 0.7822, 0.968, 0.7771, 0.9462, 0.7771, 0.9462, 0.7822, 0.968, 0.6595, 0.9628, 0.6595, 0.9628, 0.6806, 0.968, 0.6806, 0.9459, 0.7875, 0.9459, 0.7825, 0.924, 0.7825, 0.924, 0.7875, 0.9348, 0.7237, 0.924, 0.7237, 0.924, 0.7447, 0.9348, 0.7447, 0.8351, 0.7661, 0.8351, 0.7557, 0.8132, 0.7557, 0.8132, 0.7661, 0.9237, 0.7023, 0.9019, 0.7023, 0.9019, 0.7233, 0.9237, 0.7233, 0.968, 0.713, 0.9628, 0.713, 0.9628, 0.7233, 0.968, 0.7233, 0.8354, 0.7661, 0.8573, 0.7661, 0.8573, 0.7557, 0.8354, 0.7557, 0.9625, 0.6809, 0.9573, 0.6809, 0.9573, 0.702, 0.9625, 0.702, 0.9237, 0.6809, 0.9019, 0.6809, 0.9019, 0.702, 0.9237, 0.702, 0.8794, 0.7237, 0.8576, 0.7237, 0.8576, 0.7447, 0.8794, 0.7447, 0.9459, 0.7822, 0.9459, 0.7771, 0.924, 0.7771, 0.924, 0.7822, 0.8573, 0.7237, 0.8354, 0.7237, 0.8354, 0.7447, 0.8573, 0.7447, 0.8351, 0.7237, 0.8132, 0.7237, 0.8132, 0.7447, 0.8351, 0.7447, 0.1903, 0.7106, 0.1813, 0.7023, 0.19, 0.6965, 0.1957, 0.7012, 0.1813, 0.7023, 0.1769, 0.691, 0.188, 0.6894, 0.19, 0.6965, 0.1769, 0.691, 0.1786, 0.6785, 0.1894, 0.6836, 0.188, 0.6894, 0.1786, 0.6785, 0.1873, 0.6691, 0.1931, 0.6791, 0.1894, 0.6836, 0.1873, 0.6691, 0.1993, 0.6652, 0.2, 0.6758, 0.1931, 0.6791, 0.1993, 0.6652, 0.2127, 0.6686, 0.2066, 0.6768, 0.2, 0.6758, 0.2127, 0.708, 0.2023, 0.7129, 0.2012, 0.702, 0.2061, 0.7009, 0.2023, 0.7129, 0.1903, 0.7106, 0.1957, 0.7012, 0.2012, 0.702, 0.1075, 0.6818, 0.1148, 0.6709, 0.123, 0.6798, 0.1176, 0.686, 0.1148, 0.6709, 0.1273, 0.6649, 0.1291, 0.6775, 0.123, 0.6798, 0.1273, 0.6649, 0.1409, 0.6673, 0.1353, 0.6773, 0.1291, 0.6775, 0.1409, 0.7079, 0.1306, 0.7129, 0.1295, 0.7039, 0.1345, 0.7022, 0.1306, 0.7129, 0.1198, 0.7118, 0.1231, 0.7023, 0.1295, 0.7039, 0.1198, 0.7118, 0.1104, 0.7054, 0.1192, 0.6987, 0.1231, 0.7023, 0.1104, 0.7054, 0.1059, 0.6943, 0.1169, 0.6937, 0.1192, 0.6987, 0.1059, 0.6943, 0.1075, 0.6818, 0.1176, 0.686, 0.1169, 0.6937, 0.1143, 0.7762, 0.1099, 0.7712, 0.1099, 0.7646, 0.1134, 0.761, 0.1184, 0.7614, 0.1228, 0.7663, 0.1228, 0.7729, 0.1193, 0.7765, 0.1358, 0.7663, 0.1358, 0.7729, 0.1323, 0.7765, 0.1273, 0.7762, 0.1229, 0.7712, 0.1229, 0.7646, 0.1264, 0.761, 0.1314, 0.7614, 0.2061, 0.7009, 0.2012, 0.702, 0.2013, 0.6995, 0.2057, 0.6988, 0.1231, 0.7023, 0.1192, 0.6987, 0.1213, 0.6973, 0.1243, 0.7002, 0.1957, 0.7012, 0.19, 0.6965, 0.192, 0.6951, 0.1968, 0.6986, 0.1192, 0.6987, 0.1169, 0.6937, 0.1196, 0.6932, 0.1213, 0.6973, 0.2012, 0.702, 0.1957, 0.7012, 0.1968, 0.6986, 0.2013, 0.6995, 0.1176, 0.686, 0.123, 0.6798, 0.1247, 0.6823, 0.1202, 0.6872, 0.19, 0.6965, 0.188, 0.6894, 0.1907, 0.6894, 0.192, 0.6951, 0.1169, 0.6937, 0.1176, 0.686, 0.1202, 0.6872, 0.1196, 0.6932, 0.188, 0.6894, 0.1894, 0.6836, 0.1919, 0.6848, 0.1907, 0.6894, 0.123, 0.6798, 0.1291, 0.6775, 0.1296, 0.6806, 0.1247, 0.6823, 0.1894, 0.6836, 0.1931, 0.6791, 0.1947, 0.681, 0.1919, 0.6848, 0.1291, 0.6775, 0.1353, 0.6773, 0.1354, 0.6803, 0.1296, 0.6806, 0.1931, 0.6791, 0.2, 0.6758, 0.2004, 0.6786, 0.1947, 0.681, 0.1345, 0.7022, 0.1295, 0.7039, 0.1295, 0.7017, 0.1341, 0.7006, 0.957, 0.6592, 0.957, 0.6381, 0.9517, 0.6381, 0.9517, 0.6592, 0.8132, 0.7822, 0.8351, 0.7822, 0.8351, 0.7771, 0.8132, 0.7771, 0.968, 0.7023, 0.9628, 0.7023, 0.9628, 0.7126, 0.968, 0.7126, 0.8576, 0.7768, 0.8794, 0.7768, 0.8794, 0.7664, 0.8576, 0.7664, 0.9459, 0.7661, 0.9459, 0.745, 0.9351, 0.745, 0.9351, 0.7661, 0.8794, 0.7929, 0.8794, 0.7878, 0.8686, 0.7878, 0.8686, 0.7929, 0.968, 0.7344, 0.9628, 0.7344, 0.9628, 0.7447, 0.968, 0.7447, 0.8797, 0.7768, 0.9016, 0.7768, 0.9016, 0.7664, 0.8797, 0.7664, 0.04355, 0.7078, 0.03554, 0.7078, 0.03554, 0.6862, 0.04355, 0.6862, 0.04355, 0.6862, 0.03554, 0.6862, 0.03554, 0.6659, 0.04355, 0.6659, 0.04355, 0.6659, 0.03554, 0.6659, 0.03554, 0.6456, 0.04355, 0.6456, 0.04355, 0.8133, 0.03554, 0.8133, 0.03554, 0.7916, 0.04355, 0.7916, 0.04355, 0.7916, 0.03554, 0.7916, 0.03554, 0.77, 0.04355, 0.77, 0.04355, 0.77, 0.03554, 0.77, 0.03554, 0.7497, 0.04355, 0.7497, 0.1295, 0.752, 0.1231, 0.7504, 0.1243, 0.7483, 0.1295, 0.7498, 0.04355, 0.7497, 0.03554, 0.7497, 0.03554, 0.7294, 0.04355, 0.7294, 0.04355, 0.7294, 0.03554, 0.7294, 0.03554, 0.7078, 0.04355, 0.7078, 0.1641, 0.6758, 0.1706, 0.6768, 0.1704, 0.679, 0.1645, 0.6786, 0.8794, 0.7023, 0.8576, 0.7023, 0.8576, 0.7233, 0.8794, 0.7233, 0.9514, 0.6595, 0.9462, 0.6595, 0.9462, 0.6806, 0.9514, 0.6806, 0.9237, 0.7768, 0.9237, 0.7718, 0.9019, 0.7718, 0.9019, 0.7768, 0.9514, 0.6809, 0.9462, 0.6809, 0.9462, 0.702, 0.9514, 0.702, 0.8354, 0.7768, 0.8573, 0.7768, 0.8573, 0.7664, 0.8354, 0.7664, 0.9514, 0.7237, 0.9462, 0.7237, 0.9462, 0.7447, 0.9514, 0.7447, 0.9459, 0.7768, 0.9459, 0.7718, 0.924, 0.7718, 0.924, 0.7768, 0.9514, 0.745, 0.9462, 0.745, 0.9462, 0.7661, 0.9514, 0.7661, 0.8351, 0.7768, 0.8351, 0.7664, 0.8132, 0.7664, 0.8132, 0.7768, 0.9348, 0.745, 0.924, 0.745, 0.924, 0.7661, 0.9348, 0.7661, 0.9016, 0.6595, 0.8797, 0.6595, 0.8797, 0.6806, 0.9016, 0.6806, 0.8683, 0.7929, 0.8683, 0.7878, 0.8576, 0.7878, 0.8576, 0.7929, 0.9127, 0.7447, 0.9127, 0.7237, 0.9019, 0.7237, 0.9019, 0.7447, 0.9016, 0.7822, 0.9016, 0.7771, 0.8797, 0.7771, 0.8797, 0.7822, 0.8573, 0.7023, 0.8354, 0.7023, 0.8354, 0.7233, 0.8573, 0.7233, 0.8351, 0.7023, 0.8132, 0.7023, 0.8132, 0.7233, 0.8351, 0.7233, 0.957, 0.6809, 0.9517, 0.6809, 0.9517, 0.702, 0.957, 0.702, 0.8794, 0.6809, 0.8576, 0.6809, 0.8576, 0.702, 0.8794, 0.702, 0.8573, 0.6809, 0.8354, 0.6809, 0.8354, 0.702, 0.8573, 0.702, 0.1544, 0.7106, 0.1454, 0.7023, 0.1541, 0.6965, 0.1598, 0.7012, 0.1454, 0.7023, 0.141, 0.691, 0.1521, 0.6894, 0.1541, 0.6965, 0.141, 0.691, 0.1427, 0.6785, 0.1535, 0.6836, 0.1521, 0.6894, 0.1427, 0.6785, 0.1514, 0.6691, 0.1572, 0.6791, 0.1535, 0.6836, 0.1514, 0.6691, 0.1634, 0.6652, 0.1641, 0.6758, 0.1572, 0.6791, 0.1634, 0.6652, 0.1768, 0.6686, 0.1706, 0.6768, 0.1641, 0.6758, 0.1768, 0.708, 0.1664, 0.7129, 0.1653, 0.702, 0.1702, 0.7009, 0.1664, 0.7129, 0.1544, 0.7106, 0.1598, 0.7012, 0.1653, 0.702, 0.1075, 0.7299, 0.1148, 0.719, 0.123, 0.7279, 0.1176, 0.7341, 0.1148, 0.719, 0.1273, 0.7129, 0.1291, 0.7256, 0.123, 0.7279, 0.1273, 0.7129, 0.1409, 0.7154, 0.1353, 0.7254, 0.1291, 0.7256, 0.1409, 0.756, 0.1306, 0.761, 0.1295, 0.752, 0.1345, 0.7503, 0.1306, 0.761, 0.1198, 0.7599, 0.1231, 0.7504, 0.1295, 0.752, 0.1198, 0.7599, 0.1104, 0.7535, 0.1192, 0.7468, 0.1231, 0.7504, 0.1104, 0.7535, 0.1059, 0.7424, 0.1169, 0.7417, 0.1192, 0.7468, 0.1059, 0.7424, 0.1075, 0.7299, 0.1176, 0.7341, 0.1169, 0.7417, 0.1012, 0.7762, 0.09685, 0.7712, 0.09685, 0.7646, 0.1004, 0.761, 0.1054, 0.7614, 0.1098, 0.7663, 0.1098, 0.7729, 0.1062, 0.7765, 0.1539, 0.7709, 0.1495, 0.7758, 0.1445, 0.7761, 0.141, 0.7726, 0.141, 0.766, 0.1454, 0.761, 0.1504, 0.7607, 0.1539, 0.7643, 0.1702, 0.7009, 0.1653, 0.702, 0.1654, 0.6995, 0.1698, 0.6988, 0.1231, 0.7504, 0.1192, 0.7468, 0.1213, 0.7454, 0.1243, 0.7483, 0.1598, 0.7012, 0.1541, 0.6965, 0.1561, 0.6951, 0.1609, 0.6986, 0.1192, 0.7468, 0.1169, 0.7417, 0.1196, 0.7413, 0.1213, 0.7454, 0.1653, 0.702, 0.1598, 0.7012, 0.1609, 0.6986, 0.1654, 0.6995, 0.1176, 0.7341, 0.123, 0.7279, 0.1247, 0.7304, 0.1202, 0.7352, 0.1541, 0.6965, 0.1521, 0.6894, 0.1548, 0.6894, 0.1561, 0.6951, 0.1169, 0.7417, 0.1176, 0.7341, 0.1202, 0.7352, 0.1196, 0.7413, 0.1521, 0.6894, 0.1535, 0.6836, 0.156, 0.6848, 0.1548, 0.6894, 0.123, 0.7279, 0.1291, 0.7256, 0.1296, 0.7287, 0.1247, 0.7304, 0.1535, 0.6836, 0.1572, 0.6791, 0.1588, 0.681, 0.156, 0.6848, 0.1291, 0.7256, 0.1353, 0.7254, 0.1354, 0.7284, 0.1296, 0.7287, 0.1572, 0.6791, 0.1641, 0.6758, 0.1645, 0.6786, 0.1588, 0.681, 0.1345, 0.7503, 0.1295, 0.752, 0.1295, 0.7498, 0.1341, 0.7486, 0.8132, 0.7875, 0.8351, 0.7875, 0.8351, 0.7825, 0.8132, 0.7825, 0.957, 0.7661, 0.957, 0.745, 0.9517, 0.745, 0.9517, 0.7661, 0.8462, 0.7929, 0.8462, 0.7878, 0.8354, 0.7878, 0.8354, 0.7929, 0.9459, 0.702, 0.9459, 0.6809, 0.9351, 0.6809, 0.9351, 0.702, 0.8576, 0.7661, 0.8794, 0.7661, 0.8794, 0.7557, 0.8576, 0.7557, 0.968, 0.6916, 0.9628, 0.6916, 0.9628, 0.702, 0.968, 0.702, 0.824, 0.7929, 0.824, 0.7878, 0.8132, 0.7878, 0.8132, 0.7929, 0.9459, 0.6806, 0.9459, 0.6595, 0.9351, 0.6595, 0.9351, 0.6806, 0.0516, 0.7078, 0.04358, 0.7078, 0.04358, 0.6862, 0.0516, 0.6862, 0.0516, 0.6862, 0.04358, 0.6862, 0.04358, 0.6659, 0.0516, 0.6659, 0.0516, 0.6659, 0.04358, 0.6659, 0.04358, 0.6456, 0.0516, 0.6456, 0.0516, 0.8133, 0.04358, 0.8133, 0.04358, 0.7916, 0.0516, 0.7916, 0.0516, 0.7916, 0.04358, 0.7916, 0.04358, 0.77, 0.0516, 0.77, 0.0516, 0.77, 0.04358, 0.77, 0.04358, 0.7497, 0.0516, 0.7497, 0.09439, 0.7039, 0.08806, 0.7023, 0.08927, 0.7002, 0.09441, 0.7017, 0.0516, 0.7497, 0.04358, 0.7497, 0.04358, 0.7294, 0.0516, 0.7294, 0.0516, 0.7294, 0.04358, 0.7294, 0.04358, 0.7078, 0.0516, 0.7078, 0.1641, 0.7236, 0.1706, 0.7246, 0.1704, 0.7268, 0.1645, 0.7264, 0.8794, 0.6595, 0.8576, 0.6595, 0.8576, 0.6806, 0.8794, 0.6806, 0.9016, 0.7875, 0.9016, 0.7825, 0.8797, 0.7825, 0.8797, 0.7875, 0.9625, 0.745, 0.9573, 0.745, 0.9573, 0.7661, 0.9625, 0.7661, 0.9237, 0.7875, 0.9237, 0.7825, 0.9019, 0.7825, 0.9019, 0.7875, 0.9348, 0.7233, 0.9348, 0.7023, 0.924, 0.7023, 0.924, 0.7233, 0.968, 0.7715, 0.968, 0.7664, 0.9462, 0.7664, 0.9462, 0.7715, 0.968, 0.6381, 0.9628, 0.6381, 0.9628, 0.6592, 0.968, 0.6592, 0.968, 0.7768, 0.968, 0.7718, 0.9462, 0.7718, 0.9462, 0.7768, 0.9348, 0.6809, 0.924, 0.6809, 0.924, 0.702, 0.9348, 0.702, 0.9237, 0.7554, 0.9237, 0.745, 0.9019, 0.745, 0.9019, 0.7554, 0.8794, 0.6381, 0.8576, 0.6381, 0.8576, 0.6592, 0.8794, 0.6592, 0.968, 0.6809, 0.9628, 0.6809, 0.9628, 0.6913, 0.968, 0.6913, 0.8797, 0.7554, 0.9016, 0.7554, 0.9016, 0.745, 0.8797, 0.745, 0.9625, 0.7023, 0.9573, 0.7023, 0.9573, 0.7233, 0.9625, 0.7233, 0.8351, 0.6809, 0.8132, 0.6809, 0.8132, 0.702, 0.8351, 0.702, 0.8573, 0.6595, 0.8354, 0.6595, 0.8354, 0.6806, 0.8573, 0.6806, 0.9237, 0.7822, 0.9237, 0.7771, 0.9019, 0.7771, 0.9019, 0.7822, 0.8573, 0.6381, 0.8354, 0.6381, 0.8354, 0.6592, 0.8573, 0.6592, 0.8351, 0.6595, 0.8132, 0.6595, 0.8132, 0.6806, 0.8351, 0.6806, 0.1544, 0.7583, 0.1454, 0.75, 0.1541, 0.7442, 0.1598, 0.749, 0.1454, 0.75, 0.141, 0.7387, 0.1521, 0.7371, 0.1541, 0.7442, 0.141, 0.7387, 0.1427, 0.7262, 0.1535, 0.7314, 0.1521, 0.7371, 0.1427, 0.7262, 0.1514, 0.7168, 0.1572, 0.7268, 0.1535, 0.7314, 0.1514, 0.7168, 0.1634, 0.7129, 0.1641, 0.7236, 0.1572, 0.7268, 0.1634, 0.7129, 0.1768, 0.7164, 0.1706, 0.7246, 0.1641, 0.7236, 0.1768, 0.7558, 0.1664, 0.7606, 0.1653, 0.7498, 0.1702, 0.7487, 0.1664, 0.7606, 0.1544, 0.7583, 0.1598, 0.749, 0.1653, 0.7498, 0.07243, 0.6818, 0.07972, 0.6709, 0.08798, 0.6798, 0.08253, 0.686, 0.07972, 0.6709, 0.09224, 0.6649, 0.094, 0.6775, 0.08798, 0.6798, 0.09224, 0.6649, 0.1058, 0.6673, 0.1002, 0.6773, 0.094, 0.6775, 0.1058, 0.7079, 0.0955, 0.7129, 0.09439, 0.7039, 0.09946, 0.7022, 0.0955, 0.7129, 0.08469, 0.7118, 0.08806, 0.7023, 0.09439, 0.7039, 0.08469, 0.7118, 0.07537, 0.7054, 0.08417, 0.6987, 0.08806, 0.7023, 0.07537, 0.7054, 0.07083, 0.6943, 0.08187, 0.6937, 0.08417, 0.6987, 0.07083, 0.6943, 0.07243, 0.6818, 0.08253, 0.686, 0.08187, 0.6937, 0.09676, 0.7646, 0.09676, 0.7712, 0.09237, 0.7762, 0.08738, 0.7765, 0.08384, 0.7729, 0.08384, 0.7663, 0.08823, 0.7614, 0.09323, 0.761, 0.154, 0.766, 0.1584, 0.761, 0.1634, 0.7607, 0.1669, 0.7643, 0.1669, 0.7709, 0.1625, 0.7758, 0.1575, 0.7761, 0.154, 0.7726, 0.1702, 0.7487, 0.1653, 0.7498, 0.1654, 0.7472, 0.1698, 0.7466, 0.08806, 0.7023, 0.08417, 0.6987, 0.08621, 0.6973, 0.08927, 0.7002, 0.1598, 0.749, 0.1541, 0.7442, 0.1561, 0.7429, 0.1609, 0.7464, 0.08417, 0.6987, 0.08187, 0.6937, 0.08449, 0.6932, 0.08621, 0.6973, 0.1653, 0.7498, 0.1598, 0.749, 0.1609, 0.7464, 0.1654, 0.7472, 0.08253, 0.686, 0.08798, 0.6798, 0.08958, 0.6823, 0.08516, 0.6872, 0.1541, 0.7442, 0.1521, 0.7371, 0.1548, 0.7372, 0.1561, 0.7429, 0.08187, 0.6937, 0.08253, 0.686, 0.08516, 0.6872, 0.08449, 0.6932, 0.1521, 0.7371, 0.1535, 0.7314, 0.156, 0.7326, 0.1548, 0.7372, 0.08798, 0.6798, 0.094, 0.6775, 0.09457, 0.6806, 0.08958, 0.6823, 0.1535, 0.7314, 0.1572, 0.7268, 0.1588, 0.7288, 0.156, 0.7326, 0.094, 0.6775, 0.1002, 0.6773, 0.1004, 0.6803, 0.09457, 0.6806, 0.1572, 0.7268, 0.1641, 0.7236, 0.1645, 0.7264, 0.1588, 0.7288, 0.09946, 0.7022, 0.09439, 0.7039, 0.09441, 0.7017, 0.09898, 0.7006, 0.9514, 0.6592, 0.9514, 0.6381, 0.9462, 0.6381, 0.9462, 0.6592, 0.9462, 0.7875, 0.968, 0.7875, 0.968, 0.7825, 0.9462, 0.7825, 0.968, 0.7237, 0.9628, 0.7237, 0.9628, 0.734, 0.968, 0.734, 0.8354, 0.7554, 0.8573, 0.7554, 0.8573, 0.745, 0.8354, 0.745, 0.9237, 0.7447, 0.9237, 0.7237, 0.913, 0.7237, 0.913, 0.7447, 0.9016, 0.7929, 0.9016, 0.7878, 0.8908, 0.7878, 0.8908, 0.7929, 0.968, 0.745, 0.9628, 0.745, 0.9628, 0.7554, 0.968, 0.7554, 0.9019, 0.7661, 0.9237, 0.7661, 0.9237, 0.7557, 0.9019, 0.7557])
me_cube_001.materials.append(mat_material)
me_cube_001.update()

# ---- objects
ob_dumpster = bpy.data.objects.new('DUMPSTER', me_cube_001)

# ---- transforms, parenting, visibility, modifiers, constraints
ob_dumpster.location = (0.0, 0.0, 0.0)

# ---- collection membership
col_collection.objects.link(ob_dumpster)

# ---- scene / render settings (as saved in the file)
scene.frame_start = 1; scene.frame_end = 250; scene.frame_set(1)
scene.render.engine = 'BLENDER_EEVEE_NEXT'
scene.render.bake_bias = 0.0
scene.render.bake_samples = 0
scene.cycles.sampling_pattern = 'TABULATED_SOBOL'
bpy.context.view_layer.update()

# ---- added for rendering (the .blend has no active camera and no usable light): camera, sun
cam_auto = bpy.data.cameras.new('AutoCamera')
cam_auto.lens = 50.0
cam_auto.sensor_width = 36.0
cam_auto.clip_end = 1000.0
ob_auto_camera = bpy.data.objects.new('AutoCamera', cam_auto)
scene.collection.objects.link(ob_auto_camera)
ob_auto_camera.location = (5.24299, -6.29159, 5.48865)
ob_auto_camera.rotation_euler = (1.09748, -7.21219e-08, 0.694738)
scene.camera = ob_auto_camera
light_auto_sun = bpy.data.lights.new('AutoSun', 'SUN')
light_auto_sun.energy = 3.0
light_auto_sun.angle = 0.0523599
ob_auto_sun = bpy.data.objects.new('AutoSun', light_auto_sun)
scene.collection.objects.link(ob_auto_sun)
ob_auto_sun.rotation_euler = (0.872665, 0.174533, 0.523599)
bpy.context.view_layer.update()

